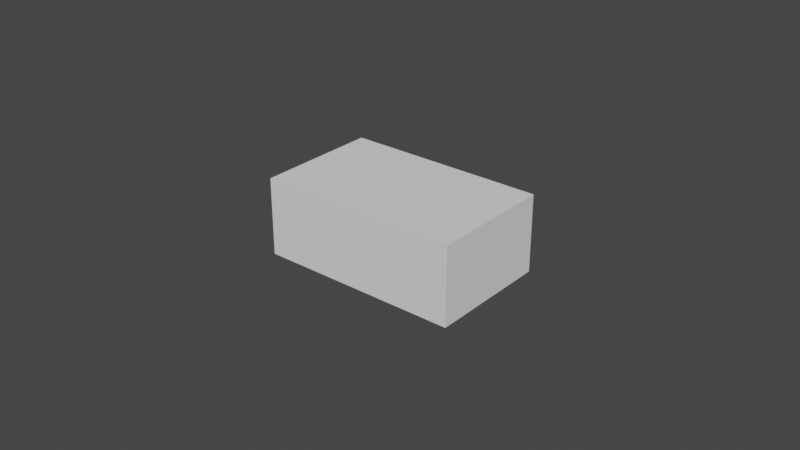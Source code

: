 # Source: Supplier.blend  (saved by Blender 2.83.19; exported with 4.5.12 LTS)
import bpy
from mathutils import Matrix  # noqa: F401  (used for matrix-valued properties, if any)

bpy.ops.wm.read_factory_settings(use_empty=True)
scene = bpy.context.scene
scene.name = 'Scene'

# ---- collections
col_supplier = bpy.data.collections.new('Supplier'); scene.collection.children.link(col_supplier)

# ---- world
world_world = bpy.data.worlds.new('World'); scene.world = world_world
world_world.use_nodes = True; world_world.node_tree.nodes.clear()
_N = world_world.node_tree.nodes; _L = world_world.node_tree.links
n0 = _N.new('ShaderNodeOutputWorld'); n0.name = 'World Output'; n0.location = (300, 300)
n1 = _N.new('ShaderNodeBackground'); n1.name = 'Background'; n1.location = (10, 300)
n1.inputs[0].default_value = (0.05088, 0.05088, 0.05088, 1.0)
_L.new(n1.outputs[0], n0.inputs[0])
n0.is_active_output = True
world_world.color = (0.05088, 0.05088, 0.05088)
world_world.use_sun_shadow = False
world_world.sun_shadow_jitter_overblur = 0.0

# ---- meshes
me_cube_008 = bpy.data.meshes.new('Cube.008')
me_cube_008.from_pydata([(-1.0, -1.0, -1.0), (-1.0, -1.0, 1.0), (-1.0, 1.0, -1.0), (-1.0, 1.0, 1.0), (1.0, -1.0, -1.0), (1.0, -1.0, 1.0), (1.0, 1.0, -1.0), (1.0, 1.0, 1.0)], [], [(0, 1, 3, 2), (2, 3, 7, 6), (6, 7, 5, 4), (4, 5, 1, 0), (2, 6, 4, 0), (7, 3, 1, 5)])
_uv = me_cube_008.uv_layers.new(name='UVMap')
_uv.uv.foreach_set('vector', [0.375, 0.0, 0.625, 0.0, 0.625, 0.25, 0.375, 0.25, 0.375, 0.25, 0.625, 0.25, 0.625, 0.5, 0.375, 0.5, 0.375, 0.5, 0.625, 0.5, 0.625, 0.75, 0.375, 0.75, 0.375, 0.75, 0.625, 0.75, 0.625, 1.0, 0.375, 1.0, 0.125, 0.5, 0.375, 0.5, 0.375, 0.75, 0.125, 0.75, 0.625, 0.5, 0.875, 0.5, 0.875, 0.75, 0.625, 0.75])
me_cube_008.use_remesh_fix_poles = True
me_cube_008.use_remesh_preserve_attributes = False
me_cube_008.use_mirror_vertex_groups = False
me_cube_008.update()

# ---- objects
ob_cube_002 = bpy.data.objects.new('Cube.002', me_cube_008)

# ---- transforms, parenting, visibility, modifiers, constraints
ob_cube_002.location = (0.0, 0.0, 0.0125)
ob_cube_002.scale = (0.0325, 0.02, 0.0125)
ob_cube_002.lineart.crease_threshold = 0.0

# ---- collection membership
col_supplier.objects.link(ob_cube_002)

# ---- scene / render settings (as saved in the file)
scene.frame_start = 1; scene.frame_end = 250; scene.frame_set(250)
scene.render.engine = 'BLENDER_EEVEE_NEXT'
scene.render.use_single_layer = True
scene.cycles.use_denoising = False
scene.cycles.samples = 128
scene.cycles.sampling_pattern = 'TABULATED_SOBOL'
scene.cycles.use_adaptive_sampling = False
scene.cycles.use_light_tree = False
scene.view_settings.view_transform = 'Filmic'
bpy.context.view_layer.update()

# ---- added for rendering (the .blend has no active camera and no usable light): camera, sun
cam_auto = bpy.data.cameras.new('AutoCamera')
cam_auto.lens = 50.0
cam_auto.sensor_width = 36.0
cam_auto.clip_end = 1000.0
ob_auto_camera = bpy.data.objects.new('AutoCamera', cam_auto)
scene.collection.objects.link(ob_auto_camera)
ob_auto_camera.location = (0.185045, -0.222054, 0.160536)
ob_auto_camera.rotation_euler = (1.09748, -7.21219e-08, 0.694738)
scene.camera = ob_auto_camera
light_auto_sun = bpy.data.lights.new('AutoSun', 'SUN')
light_auto_sun.energy = 3.0
light_auto_sun.angle = 0.0523599
ob_auto_sun = bpy.data.objects.new('AutoSun', light_auto_sun)
scene.collection.objects.link(ob_auto_sun)
ob_auto_sun.rotation_euler = (0.872665, 0.174533, 0.523599)
bpy.context.view_layer.update()
